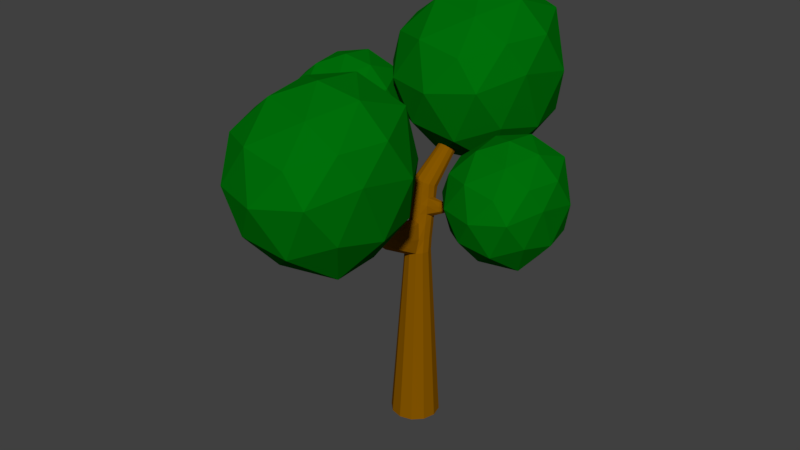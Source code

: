 # Source: TreePine.blend  (saved by Blender 2.77.0; exported with 4.5.12 LTS)
import bpy
from mathutils import Matrix  # noqa: F401  (used for matrix-valued properties, if any)

bpy.ops.wm.read_factory_settings(use_empty=True)
scene = bpy.context.scene
scene.name = 'Scene'

# ---- collections
col_collection_1 = bpy.data.collections.new('Collection 1'); scene.collection.children.link(col_collection_1)

# ---- materials (node trees are filled in below, after node groups)
mat_treeleaves = bpy.data.materials.new('TreeLeaves')
mat_treeleaves.alpha_threshold = 0.0
mat_treeleaves.use_transparent_shadow = False
mat_treeleaves.diffuse_color = (0.0, 0.1626, 0.003283, 1.0)
mat_treeleaves.roughness = 0.5
mat_treeleaves.specular_intensity = 0.0
mat_treetrunk = bpy.data.materials.new('TreeTrunk')
mat_treetrunk.alpha_threshold = 0.0
mat_treetrunk.use_transparent_shadow = False
mat_treetrunk.diffuse_color = (0.2462, 0.09674, 0.0, 1.0)
mat_treetrunk.roughness = 0.5
mat_treetrunk.specular_intensity = 0.0

# ---- material node trees

# ---- world
world_world = bpy.data.worlds.new('World'); scene.world = world_world
world_world.color = (0.05088, 0.05088, 0.05088)
world_world.use_sun_shadow = False
world_world.sun_shadow_jitter_overblur = 0.0
world_world.cycles.sampling_method = 'MANUAL'

# ---- meshes
me_icosphere_003 = bpy.data.meshes.new('Icosphere.003')
me_icosphere_003.from_pydata([(-0.02513, 0.02348, -1.103), (0.6706, -0.4912, -0.3938), (-0.2764, -0.8506, -0.4472), (-0.9453, -0.02973, -0.4622), (-0.2975, 0.8427, -0.5099), (0.7236, 0.5257, -0.4472), (0.2955, -0.8055, 0.4054), (-0.7236, -0.5257, 0.4472), (-0.7745, 0.496, 0.4323), (0.1988, 0.9125, 0.5324), (0.8248, 0.07887, 0.5667), (-0.02503, 0.03064, 0.988), (-0.1659, -0.4732, -0.8848), (0.4148, -0.227, -0.9553), (0.2594, -0.7822, -0.5599), (0.8102, 0.02841, -0.4881), (0.4058, 0.3302, -0.9329), (-0.5417, -0.006014, -0.8982), (-0.6882, -0.5, -0.5257), (-0.2115, 0.4816, -0.9963), (-0.7408, 0.4722, -0.5789), (0.2469, 0.803, -0.5733), (0.8367, -0.2979, 0.2122), (0.8957, 0.369, 0.0953), (0.0, -1.0, 0.0), (0.5505, -0.8054, 0.06923), (-0.9896, -0.3315, -0.01132), (-0.5878, -0.809, 0.0), (-0.6264, 0.7865, -0.01132), (-1.069, 0.2399, -0.03471), (0.5605, 0.8663, 0.04325), (0.0, 1.0, 0.0), (0.6697, -0.4519, 0.5538), (-0.2484, -0.7748, 0.494), (-0.8892, -0.02253, 0.5144), (-0.2972, 0.7977, 0.5489), (0.5617, 0.6615, 0.6872), (0.2068, -0.395, 0.7535), (0.4772, 0.07548, 0.8895), (-0.4109, -0.2748, 0.8189), (-0.4573, 0.2985, 0.8723), (0.03852, 0.5254, 0.9592)], [], [(0, 13, 12), (1, 13, 15), (0, 12, 17), (0, 17, 19), (0, 19, 16), (1, 15, 22), (2, 14, 24), (3, 18, 26), (4, 20, 28), (5, 21, 30), (1, 22, 25), (2, 24, 27), (3, 26, 29), (4, 28, 31), (5, 30, 23), (6, 32, 37), (7, 33, 39), (8, 34, 40), (9, 35, 41), (10, 36, 38), (38, 41, 11), (38, 36, 41), (36, 9, 41), (41, 40, 11), (41, 35, 40), (35, 8, 40), (40, 39, 11), (40, 34, 39), (34, 7, 39), (39, 37, 11), (39, 33, 37), (33, 6, 37), (37, 38, 11), (37, 32, 38), (32, 10, 38), (23, 36, 10), (23, 30, 36), (30, 9, 36), (31, 35, 9), (31, 28, 35), (28, 8, 35), (29, 34, 8), (29, 26, 34), (26, 7, 34), (27, 33, 7), (27, 24, 33), (24, 6, 33), (25, 32, 6), (25, 22, 32), (22, 10, 32), (30, 31, 9), (30, 21, 31), (21, 4, 31), (28, 29, 8), (28, 20, 29), (20, 3, 29), (26, 27, 7), (26, 18, 27), (18, 2, 27), (24, 25, 6), (24, 14, 25), (14, 1, 25), (22, 23, 10), (22, 15, 23), (15, 5, 23), (16, 21, 5), (16, 19, 21), (19, 4, 21), (19, 20, 4), (19, 17, 20), (17, 3, 20), (17, 18, 3), (17, 12, 18), (12, 2, 18), (15, 16, 5), (15, 13, 16), (13, 0, 16), (12, 14, 2), (12, 13, 14), (13, 1, 14)])
me_icosphere_003.materials.append(mat_treeleaves)
me_icosphere_003.use_remesh_preserve_volume = False
me_icosphere_003.use_remesh_preserve_attributes = False
me_icosphere_003.use_mirror_vertex_groups = False
me_icosphere_003.update()
me_icosphere_002 = bpy.data.meshes.new('Icosphere.002')
me_icosphere_002.from_pydata([(-0.02513, 0.02348, -1.103), (0.6706, -0.4912, -0.3938), (-0.2764, -0.8506, -0.4472), (-0.9453, -0.02973, -0.4622), (-0.2975, 0.8427, -0.5099), (0.7236, 0.5257, -0.4472), (0.2955, -0.8055, 0.4054), (-0.7236, -0.5257, 0.4472), (-0.7745, 0.496, 0.4323), (0.1988, 0.9125, 0.5324), (0.8248, 0.07887, 0.5667), (-0.02503, 0.03064, 0.988), (-0.1659, -0.4732, -0.8848), (0.4148, -0.227, -0.9553), (0.2594, -0.7822, -0.5599), (0.8102, 0.02841, -0.4881), (0.4058, 0.3302, -0.9329), (-0.5417, -0.006014, -0.8982), (-0.6882, -0.5, -0.5257), (-0.2115, 0.4816, -0.9963), (-0.7408, 0.4722, -0.5789), (0.2469, 0.803, -0.5733), (0.8367, -0.2979, 0.2122), (0.8957, 0.369, 0.0953), (0.0, -1.0, 0.0), (0.5505, -0.8054, 0.06923), (-0.9896, -0.3315, -0.01132), (-0.5878, -0.809, 0.0), (-0.6264, 0.7865, -0.01132), (-1.069, 0.2399, -0.03471), (0.5605, 0.8663, 0.04325), (0.0, 1.0, 0.0), (0.6697, -0.4519, 0.5538), (-0.2484, -0.7748, 0.494), (-0.8892, -0.02253, 0.5144), (-0.2972, 0.7977, 0.5489), (0.5617, 0.6615, 0.6872), (0.2068, -0.395, 0.7535), (0.4772, 0.07548, 0.8895), (-0.4109, -0.2748, 0.8189), (-0.4573, 0.2985, 0.8723), (0.03852, 0.5254, 0.9592)], [], [(0, 13, 12), (1, 13, 15), (0, 12, 17), (0, 17, 19), (0, 19, 16), (1, 15, 22), (2, 14, 24), (3, 18, 26), (4, 20, 28), (5, 21, 30), (1, 22, 25), (2, 24, 27), (3, 26, 29), (4, 28, 31), (5, 30, 23), (6, 32, 37), (7, 33, 39), (8, 34, 40), (9, 35, 41), (10, 36, 38), (38, 41, 11), (38, 36, 41), (36, 9, 41), (41, 40, 11), (41, 35, 40), (35, 8, 40), (40, 39, 11), (40, 34, 39), (34, 7, 39), (39, 37, 11), (39, 33, 37), (33, 6, 37), (37, 38, 11), (37, 32, 38), (32, 10, 38), (23, 36, 10), (23, 30, 36), (30, 9, 36), (31, 35, 9), (31, 28, 35), (28, 8, 35), (29, 34, 8), (29, 26, 34), (26, 7, 34), (27, 33, 7), (27, 24, 33), (24, 6, 33), (25, 32, 6), (25, 22, 32), (22, 10, 32), (30, 31, 9), (30, 21, 31), (21, 4, 31), (28, 29, 8), (28, 20, 29), (20, 3, 29), (26, 27, 7), (26, 18, 27), (18, 2, 27), (24, 25, 6), (24, 14, 25), (14, 1, 25), (22, 23, 10), (22, 15, 23), (15, 5, 23), (16, 21, 5), (16, 19, 21), (19, 4, 21), (19, 20, 4), (19, 17, 20), (17, 3, 20), (17, 18, 3), (17, 12, 18), (12, 2, 18), (15, 16, 5), (15, 13, 16), (13, 0, 16), (12, 14, 2), (12, 13, 14), (13, 1, 14)])
me_icosphere_002.materials.append(mat_treeleaves)
me_icosphere_002.use_remesh_preserve_volume = False
me_icosphere_002.use_remesh_preserve_attributes = False
me_icosphere_002.use_mirror_vertex_groups = False
me_icosphere_002.update()
me_icosphere_001 = bpy.data.meshes.new('Icosphere.001')
me_icosphere_001.from_pydata([(-0.02513, 0.02348, -1.103), (0.6706, -0.4912, -0.3938), (-0.2764, -0.8506, -0.4472), (-0.9453, -0.02973, -0.4622), (-0.2975, 0.8427, -0.5099), (0.7236, 0.5257, -0.4472), (0.2955, -0.8055, 0.4054), (-0.7236, -0.5257, 0.4472), (-0.7745, 0.496, 0.4323), (0.1988, 0.9125, 0.5324), (0.8248, 0.07887, 0.5667), (-0.02503, 0.03064, 0.988), (-0.1659, -0.4732, -0.8848), (0.4148, -0.227, -0.9553), (0.2594, -0.7822, -0.5599), (0.8102, 0.02841, -0.4881), (0.4058, 0.3302, -0.9329), (-0.5417, -0.006014, -0.8982), (-0.6882, -0.5, -0.5257), (-0.2115, 0.4816, -0.9963), (-0.7408, 0.4722, -0.5789), (0.2469, 0.803, -0.5733), (0.8367, -0.2979, 0.2122), (0.8957, 0.369, 0.0953), (0.0, -1.0, 0.0), (0.5505, -0.8054, 0.06923), (-0.9896, -0.3315, -0.01132), (-0.5878, -0.809, 0.0), (-0.6264, 0.7865, -0.01132), (-1.069, 0.2399, -0.03471), (0.5605, 0.8663, 0.04325), (0.0, 1.0, 0.0), (0.6697, -0.4519, 0.5538), (-0.2484, -0.7748, 0.494), (-0.8892, -0.02253, 0.5144), (-0.2972, 0.7977, 0.5489), (0.5617, 0.6615, 0.6872), (0.2068, -0.395, 0.7535), (0.4772, 0.07548, 0.8895), (-0.4109, -0.2748, 0.8189), (-0.4573, 0.2985, 0.8723), (0.03852, 0.5254, 0.9592)], [], [(0, 13, 12), (1, 13, 15), (0, 12, 17), (0, 17, 19), (0, 19, 16), (1, 15, 22), (2, 14, 24), (3, 18, 26), (4, 20, 28), (5, 21, 30), (1, 22, 25), (2, 24, 27), (3, 26, 29), (4, 28, 31), (5, 30, 23), (6, 32, 37), (7, 33, 39), (8, 34, 40), (9, 35, 41), (10, 36, 38), (38, 41, 11), (38, 36, 41), (36, 9, 41), (41, 40, 11), (41, 35, 40), (35, 8, 40), (40, 39, 11), (40, 34, 39), (34, 7, 39), (39, 37, 11), (39, 33, 37), (33, 6, 37), (37, 38, 11), (37, 32, 38), (32, 10, 38), (23, 36, 10), (23, 30, 36), (30, 9, 36), (31, 35, 9), (31, 28, 35), (28, 8, 35), (29, 34, 8), (29, 26, 34), (26, 7, 34), (27, 33, 7), (27, 24, 33), (24, 6, 33), (25, 32, 6), (25, 22, 32), (22, 10, 32), (30, 31, 9), (30, 21, 31), (21, 4, 31), (28, 29, 8), (28, 20, 29), (20, 3, 29), (26, 27, 7), (26, 18, 27), (18, 2, 27), (24, 25, 6), (24, 14, 25), (14, 1, 25), (22, 23, 10), (22, 15, 23), (15, 5, 23), (16, 21, 5), (16, 19, 21), (19, 4, 21), (19, 20, 4), (19, 17, 20), (17, 3, 20), (17, 18, 3), (17, 12, 18), (12, 2, 18), (15, 16, 5), (15, 13, 16), (13, 0, 16), (12, 14, 2), (12, 13, 14), (13, 1, 14)])
me_icosphere_001.materials.append(mat_treeleaves)
me_icosphere_001.use_remesh_preserve_volume = False
me_icosphere_001.use_remesh_preserve_attributes = False
me_icosphere_001.use_mirror_vertex_groups = False
me_icosphere_001.update()
me_icosphere = bpy.data.meshes.new('Icosphere')
me_icosphere.from_pydata([(-0.02513, 0.02348, -1.103), (0.6706, -0.4912, -0.3938), (-0.2764, -0.8506, -0.4472), (-0.9453, -0.02973, -0.4622), (-0.2975, 0.8427, -0.5099), (0.7236, 0.5257, -0.4472), (0.2955, -0.8055, 0.4054), (-0.7236, -0.5257, 0.4472), (-0.7745, 0.496, 0.4323), (0.1988, 0.9125, 0.5324), (0.8248, 0.07887, 0.5667), (-0.02503, 0.03064, 0.988), (-0.1659, -0.4732, -0.8848), (0.4148, -0.227, -0.9553), (0.2594, -0.7822, -0.5599), (0.8102, 0.02841, -0.4881), (0.4058, 0.3302, -0.9329), (-0.5417, -0.006014, -0.8982), (-0.6882, -0.5, -0.5257), (-0.2115, 0.4816, -0.9963), (-0.7408, 0.4722, -0.5789), (0.2469, 0.803, -0.5733), (0.8367, -0.2979, 0.2122), (0.8957, 0.369, 0.0953), (0.0, -1.0, 0.0), (0.5505, -0.8054, 0.06923), (-0.9896, -0.3315, -0.01132), (-0.5878, -0.809, 0.0), (-0.6264, 0.7865, -0.01132), (-1.069, 0.2399, -0.03471), (0.5605, 0.8663, 0.04325), (0.0, 1.0, 0.0), (0.6697, -0.4519, 0.5538), (-0.2484, -0.7748, 0.494), (-0.8892, -0.02253, 0.5144), (-0.2972, 0.7977, 0.5489), (0.5617, 0.6615, 0.6872), (0.2068, -0.395, 0.7535), (0.4772, 0.07548, 0.8895), (-0.4109, -0.2748, 0.8189), (-0.4573, 0.2985, 0.8723), (0.03852, 0.5254, 0.9592)], [], [(0, 13, 12), (1, 13, 15), (0, 12, 17), (0, 17, 19), (0, 19, 16), (1, 15, 22), (2, 14, 24), (3, 18, 26), (4, 20, 28), (5, 21, 30), (1, 22, 25), (2, 24, 27), (3, 26, 29), (4, 28, 31), (5, 30, 23), (6, 32, 37), (7, 33, 39), (8, 34, 40), (9, 35, 41), (10, 36, 38), (38, 41, 11), (38, 36, 41), (36, 9, 41), (41, 40, 11), (41, 35, 40), (35, 8, 40), (40, 39, 11), (40, 34, 39), (34, 7, 39), (39, 37, 11), (39, 33, 37), (33, 6, 37), (37, 38, 11), (37, 32, 38), (32, 10, 38), (23, 36, 10), (23, 30, 36), (30, 9, 36), (31, 35, 9), (31, 28, 35), (28, 8, 35), (29, 34, 8), (29, 26, 34), (26, 7, 34), (27, 33, 7), (27, 24, 33), (24, 6, 33), (25, 32, 6), (25, 22, 32), (22, 10, 32), (30, 31, 9), (30, 21, 31), (21, 4, 31), (28, 29, 8), (28, 20, 29), (20, 3, 29), (26, 27, 7), (26, 18, 27), (18, 2, 27), (24, 25, 6), (24, 14, 25), (14, 1, 25), (22, 23, 10), (22, 15, 23), (15, 5, 23), (16, 21, 5), (16, 19, 21), (19, 4, 21), (19, 20, 4), (19, 17, 20), (17, 3, 20), (17, 18, 3), (17, 12, 18), (12, 2, 18), (15, 16, 5), (15, 13, 16), (13, 0, 16), (12, 14, 2), (12, 13, 14), (13, 1, 14)])
me_icosphere.materials.append(mat_treeleaves)
me_icosphere.use_remesh_preserve_volume = False
me_icosphere.use_remesh_preserve_attributes = False
me_icosphere.use_mirror_vertex_groups = False
me_icosphere.update()
me_cylinder = bpy.data.meshes.new('Cylinder')
me_cylinder.from_pydata([(8.53e-09, 1.384, -1.0), (0.119, 0.6966, 0.8251), (0.6922, 1.199, -1.0), (0.4755, 0.6011, 0.8251), (1.199, 0.6922, -1.0), (0.7365, 0.3401, 0.8251), (1.384, -8.955e-09, -1.0), (0.832, -0.01636, 0.8251), (1.199, -0.6922, -1.0), (0.7365, -0.3728, 0.8251), (0.6922, -1.199, -1.0), (0.4755, -0.6338, 0.8251), (2.176e-07, -1.384, -1.0), (0.1228, -0.7442, 0.8028), (-0.6922, -1.199, -1.0), (-0.2374, -0.6338, 0.8251), (-1.199, -0.6922, -1.0), (-0.4984, -0.3728, 0.8251), (-1.384, -5.921e-07, -1.0), (-0.5939, -0.01636, 0.8251), (-1.199, 0.6922, -1.0), (-0.4984, 0.3401, 0.8251), (-0.6922, 1.199, -1.0), (-0.2374, 0.6011, 0.8251), (0.08133, 3.613, 1.757), (0.2731, 3.551, 1.771), (0.3903, 3.459, 1.798), (0.4016, 3.361, 1.832), (0.3038, 3.283, 1.863), (0.1234, 3.247, 1.882), (-0.09156, 3.261, 1.886), (-0.2833, 3.323, 1.872), (-0.4005, 3.415, 1.845), (-0.4118, 3.514, 1.811), (-0.3141, 3.591, 1.78), (-0.1336, 3.628, 1.76), (-0.3956, 1.492, 1.388), (-0.05091, 1.518, 1.38), (0.2679, 1.388, 1.386), (0.4794, 1.137, 1.405), (0.5267, 0.8268, 1.431), (-0.6757, 1.313, 1.407), (-0.8174, 1.03, 1.432), (-0.7784, 0.7147, 1.458), (-0.5678, 0.4541, 1.477), (-0.2413, 0.3212, 1.485), (0.1125, 0.3532, 1.478), (0.3939, 0.5395, 1.458), (0.04734, 1.03, 1.059), (0.382, 0.9237, 1.062), (0.694, 0.3383, 1.08), (-0.2979, 0.9658, 1.062), (0.6177, 0.6695, 1.069), (-0.5638, 0.7285, 1.077), (-0.6772, 0.4226, 1.08), (-0.6058, 0.1247, 1.098), (-0.3752, -0.1732, 1.1), (-0.02926, -0.2734, 1.129), (0.3228, -0.2176, 1.102), (0.5883, 0.01385, 1.092), (0.08591, 0.8359, 0.9333), (0.4249, 0.737, 0.9345), (0.7547, 0.1467, 0.9422), (-0.2579, 0.7563, 0.9345), (0.6697, 0.4853, 0.9377), (-0.5157, 0.5189, 0.9378), (-0.6185, 0.1856, 0.9422), (-0.5363, -0.1548, 0.9466), (-0.381, -0.3681, 0.9471), (0.1904, -3.909, 1.223), (0.4917, -0.41, 0.956), (0.6558, -0.1888, 0.9467), (0.1779, -2.25, 0.9801), (-0.1197, -2.396, 0.9619), (-0.3354, -2.246, 0.9999), (-0.2067, -1.608, 1.139), (0.04354, -1.677, 1.152), (0.2559, -1.66, 1.122), (-0.3744, -1.878, 1.061), (0.2764, -4.79, 1.446), (0.3463, -1.898, 1.032), (-0.108, -4.055, 1.215), (-0.2912, -3.887, 1.253), (-0.1343, -3.236, 1.32), (0.1349, -3.284, 1.325), (0.281, -3.302, 1.301), (-0.3075, -3.546, 1.283), (0.3157, -3.581, 1.253), (0.1788, -4.846, 1.44), (0.08808, -4.781, 1.452), (0.1306, -4.492, 1.491), (0.2201, -4.501, 1.494), (0.2954, -4.509, 1.486), (0.08364, -4.636, 1.468), (0.1989, -4.671, 1.468), (0.3126, -4.65, 1.463), (-0.3208, 1.081, 1.132), (-0.3461, 1.212, 1.211), (-0.3711, 1.348, 1.295), (0.5956, 0.7483, 1.155), (0.5553, 0.9113, 1.221), (0.5405, 0.9465, 1.3), (-0.5898, 0.9004, 1.139), (-0.6277, 0.957, 1.208), (-0.65, 1.155, 1.311), (-4.261, 0.6455, 1.572), (-0.7506, 0.7009, 1.241), (-0.7864, 0.8591, 1.333), (-0.6539, 0.1803, 1.174), (-0.6971, 0.3839, 1.245), (-0.7385, 0.5338, 1.354), (-0.42, -0.04377, 1.181), (-0.4699, 0.107, 1.274), (-0.5189, 0.2708, 1.372), (-0.076, -0.1502, 1.208), (-0.1284, -0.006642, 1.296), (-0.1828, 0.1483, 1.387), (0.2812, -0.1002, 1.185), (0.2315, 0.03745, 1.278), (0.1759, 0.1867, 1.375), (0.5367, 0.1725, 1.187), (0.5111, 0.2333, 1.265), (0.4636, 0.3855, 1.334), (-0.0229, 1.385, 1.289), (0.002579, 1.259, 1.206), (0.02648, 1.137, 1.128), (0.3035, 1.261, 1.294), (0.3333, 1.141, 1.21), (0.3597, 1.026, 1.131), (0.5818, 0.6887, 1.331), (0.6639, 0.4429, 1.155), (1.272, 0.6517, 1.21), (1.234, 0.7729, 1.248), (1.211, 0.8188, 1.295), (1.229, 0.3006, 1.238), (1.198, 0.3692, 1.284), (1.156, 0.4885, 1.322), (1.23, 0.6736, 1.319), (2.805, 0.8787, 1.463), (1.317, 0.4602, 1.216), (2.118, 0.6436, 1.289), (2.071, 0.7364, 1.307), (2.032, 0.7869, 1.332), (2.074, 0.4365, 1.314), (2.031, 0.505, 1.338), (1.983, 0.5983, 1.355), (2.034, 0.7113, 1.351), (2.148, 0.5278, 1.3), (2.767, 0.9453, 1.476), (2.733, 0.9789, 1.493), (2.769, 0.723, 1.48), (2.732, 0.7711, 1.496), (2.694, 0.8377, 1.508), (2.731, 0.9208, 1.505), (2.778, 0.8561, 1.488), (2.824, 0.7915, 1.47), (-3.058, 0.9207, 1.309), (-3.136, 0.692, 1.319), (-3.039, 0.4633, 1.322), (-2.973, 1.03, 1.345), (-2.888, 1.05, 1.384), (-4.812, 0.7984, 1.73), (-2.918, 0.8654, 1.409), (-2.949, 0.502, 1.366), (-2.871, 0.6422, 1.406), (-4.288, 0.5278, 1.578), (-4.244, 0.4123, 1.579), (-4.186, 0.6983, 1.586), (-4.109, 0.7053, 1.601), (-4.101, 0.61, 1.613), (-4.158, 0.4301, 1.596), (-4.083, 0.4989, 1.612), (-4.824, 0.716, 1.735), (-4.794, 0.6352, 1.734), (-4.747, 0.8353, 1.737), (-4.68, 0.8402, 1.745), (-4.746, 0.744, 1.744), (-4.663, 0.7736, 1.753), (-4.718, 0.6477, 1.743), (-4.652, 0.6958, 1.751)], [], [(0, 1, 3, 2), (2, 3, 5, 4), (4, 5, 7, 6), (6, 7, 9, 8), (8, 9, 11, 10), (10, 11, 13, 12), (12, 13, 15, 14), (14, 15, 17, 16), (16, 17, 19, 18), (18, 19, 21, 20), (37, 36, 35, 24), (20, 21, 23, 22), (22, 23, 1, 0), (0, 2, 4, 6, 8, 10, 12, 14, 16, 18, 20, 22), (25, 24, 35, 34, 33, 32, 31, 30, 29, 28, 27, 26), (38, 37, 24, 25), (40, 39, 26, 27), (36, 41, 34, 35), (39, 38, 25, 26), (41, 42, 33, 34), (42, 43, 32, 33), (43, 44, 31, 32), (44, 45, 30, 31), (45, 46, 29, 30), (46, 47, 28, 29), (47, 40, 27, 28), (122, 129, 40, 47), (119, 122, 47, 46), (116, 119, 46, 45), (113, 116, 45, 44), (110, 113, 44, 43), (107, 110, 43, 42), (104, 107, 42, 41), (101, 126, 38, 39), (98, 104, 41, 36), (129, 101, 39, 40), (126, 123, 37, 38), (123, 98, 36, 37), (60, 63, 51, 48), (61, 60, 48, 49), (62, 64, 52, 50), (63, 65, 53, 51), (64, 61, 49, 52), (65, 66, 54, 53), (66, 67, 55, 54), (67, 68, 56, 55), (58, 57, 76, 77), (68, 15, 74, 78), (70, 71, 59, 58), (71, 62, 50, 59), (9, 7, 62, 71), (11, 9, 71, 70), (11, 70, 80, 72), (57, 56, 75, 76), (17, 15, 68, 67), (19, 17, 67, 66), (21, 19, 66, 65), (5, 3, 61, 64), (23, 21, 65, 63), (7, 5, 64, 62), (3, 1, 60, 61), (1, 23, 63, 60), (80, 77, 85, 87), (77, 76, 84, 85), (74, 73, 81, 82), (76, 75, 83, 84), (13, 11, 72, 73), (70, 58, 77, 80), (56, 68, 78, 75), (15, 13, 73, 74), (84, 83, 90, 91), (86, 82, 89, 93), (69, 87, 95, 79), (81, 69, 79, 88), (75, 78, 86, 83), (73, 72, 69, 81), (72, 80, 87, 69), (78, 74, 82, 86), (93, 94, 91, 90), (94, 95, 92, 91), (88, 79, 95, 94), (89, 88, 94, 93), (82, 81, 88, 89), (85, 84, 91, 92), (87, 85, 92, 95), (83, 86, 93, 90), (48, 51, 96, 125), (125, 96, 97, 124), (124, 97, 98, 123), (49, 48, 125, 128), (128, 125, 124, 127), (127, 124, 123, 126), (50, 52, 99, 130), (130, 99, 131, 139), (101, 129, 137, 133), (51, 53, 102, 96), (96, 102, 103, 97), (97, 103, 104, 98), (52, 49, 128, 99), (99, 128, 127, 100), (100, 127, 126, 101), (106, 103, 160, 162), (54, 55, 158, 157), (103, 106, 107, 104), (55, 108, 163, 158), (103, 102, 159, 160), (106, 109, 110, 107), (55, 56, 111, 108), (108, 111, 112, 109), (109, 112, 113, 110), (56, 57, 114, 111), (111, 114, 115, 112), (112, 115, 116, 113), (57, 58, 117, 114), (114, 117, 118, 115), (115, 118, 119, 116), (58, 59, 120, 117), (117, 120, 121, 118), (118, 121, 122, 119), (59, 50, 130, 120), (122, 121, 135, 136), (99, 100, 132, 131), (131, 132, 141, 140), (137, 136, 145, 146), (135, 134, 143, 144), (139, 131, 140, 147), (129, 122, 136, 137), (100, 101, 133, 132), (120, 130, 139, 134), (121, 120, 134, 135), (144, 143, 150, 151), (147, 140, 138, 155), (142, 146, 153, 149), (141, 142, 149, 148), (134, 139, 147, 143), (136, 135, 144, 145), (132, 133, 142, 141), (133, 137, 146, 142), (155, 138, 148, 154), (154, 148, 149, 153), (150, 155, 154, 151), (151, 154, 153, 152), (146, 145, 152, 153), (140, 141, 148, 138), (143, 147, 155, 150), (145, 144, 151, 152), (156, 157, 165, 105), (164, 162, 169, 171), (159, 156, 105, 167), (158, 163, 170, 166), (102, 53, 156, 159), (108, 109, 164, 163), (109, 106, 162, 164), (53, 54, 157, 156), (167, 105, 161, 174), (166, 170, 178, 173), (165, 166, 173, 172), (168, 167, 174, 175), (162, 160, 168, 169), (163, 164, 171, 170), (160, 159, 167, 168), (157, 158, 166, 165), (161, 172, 176, 174), (174, 176, 177, 175), (172, 173, 178, 176), (176, 178, 179, 177), (171, 169, 177, 179), (105, 165, 172, 161), (169, 168, 175, 177), (170, 171, 179, 178)])
me_cylinder.materials.append(mat_treetrunk)
me_cylinder.use_remesh_preserve_volume = False
me_cylinder.use_remesh_preserve_attributes = False
me_cylinder.use_mirror_vertex_groups = False
me_cylinder.update()

# ---- objects
ob_icosphere_003 = bpy.data.objects.new('Icosphere.003', me_icosphere_003)
ob_icosphere_002 = bpy.data.objects.new('Icosphere.002', me_icosphere_002)
ob_icosphere_001 = bpy.data.objects.new('Icosphere.001', me_icosphere_001)
ob_icosphere = bpy.data.objects.new('Icosphere', me_icosphere)
ob_cylinder = bpy.data.objects.new('Cylinder', me_cylinder)

# ---- transforms, parenting, visibility, modifiers, constraints
ob_icosphere_003.location = (-1.23, 0.2189, 2.275)
ob_icosphere_003.scale = (0.6939, 0.6939, 0.6939)
ob_icosphere_003.lineart.crease_threshold = 0.0
ob_icosphere_002.location = (-0.1113, -1.4, 2.351)
ob_icosphere_002.lineart.crease_threshold = 0.0
ob_icosphere_001.location = (1.104, 0.1467, 1.853)
ob_icosphere_001.scale = (0.6939, 0.6939, 0.6939)
ob_icosphere_001.lineart.crease_threshold = 0.0
ob_icosphere.location = (-0.00905, 1.114, 2.807)
ob_icosphere.lineart.crease_threshold = 0.0
ob_cylinder.location = (0.0, 0.0, 0.0)
ob_cylinder.scale = (0.2117, 0.2117, 1.21)
ob_cylinder.lineart.crease_threshold = 0.0

# ---- collection membership
col_collection_1.objects.link(ob_icosphere_003)
col_collection_1.objects.link(ob_icosphere_002)
col_collection_1.objects.link(ob_icosphere_001)
col_collection_1.objects.link(ob_icosphere)
col_collection_1.objects.link(ob_cylinder)

# ---- scene / render settings (as saved in the file)
scene.frame_start = 1; scene.frame_end = 250; scene.frame_set(1)
scene.render.engine = 'BLENDER_EEVEE_NEXT'
scene.render.resolution_percentage = 50
scene.render.dither_intensity = 0.0
scene.cycles.use_denoising = False
scene.cycles.samples = 128
scene.cycles.sampling_pattern = 'TABULATED_SOBOL'
scene.cycles.light_sampling_threshold = 0.0
scene.cycles.use_adaptive_sampling = False
scene.cycles.use_light_tree = False
scene.cycles.blur_glossy = 0.0
scene.cycles.sample_clamp_indirect = 0.0
scene.view_settings.view_transform = 'Standard'
bpy.context.view_layer.update()

# ---- added for rendering (the .blend has no active camera and no usable light): camera, sun
cam_auto = bpy.data.cameras.new('AutoCamera')
cam_auto.lens = 50.0
cam_auto.sensor_width = 36.0
cam_auto.clip_end = 1000.0
ob_auto_camera = bpy.data.objects.new('AutoCamera', cam_auto)
scene.collection.objects.link(ob_auto_camera)
ob_auto_camera.location = (6.98937, -8.67775, 6.98214)
ob_auto_camera.rotation_euler = (1.09748, -7.21219e-08, 0.694738)
scene.camera = ob_auto_camera
light_auto_sun = bpy.data.lights.new('AutoSun', 'SUN')
light_auto_sun.energy = 3.0
light_auto_sun.angle = 0.0523599
ob_auto_sun = bpy.data.objects.new('AutoSun', light_auto_sun)
scene.collection.objects.link(ob_auto_sun)
ob_auto_sun.rotation_euler = (0.872665, 0.174533, 0.523599)
bpy.context.view_layer.update()

